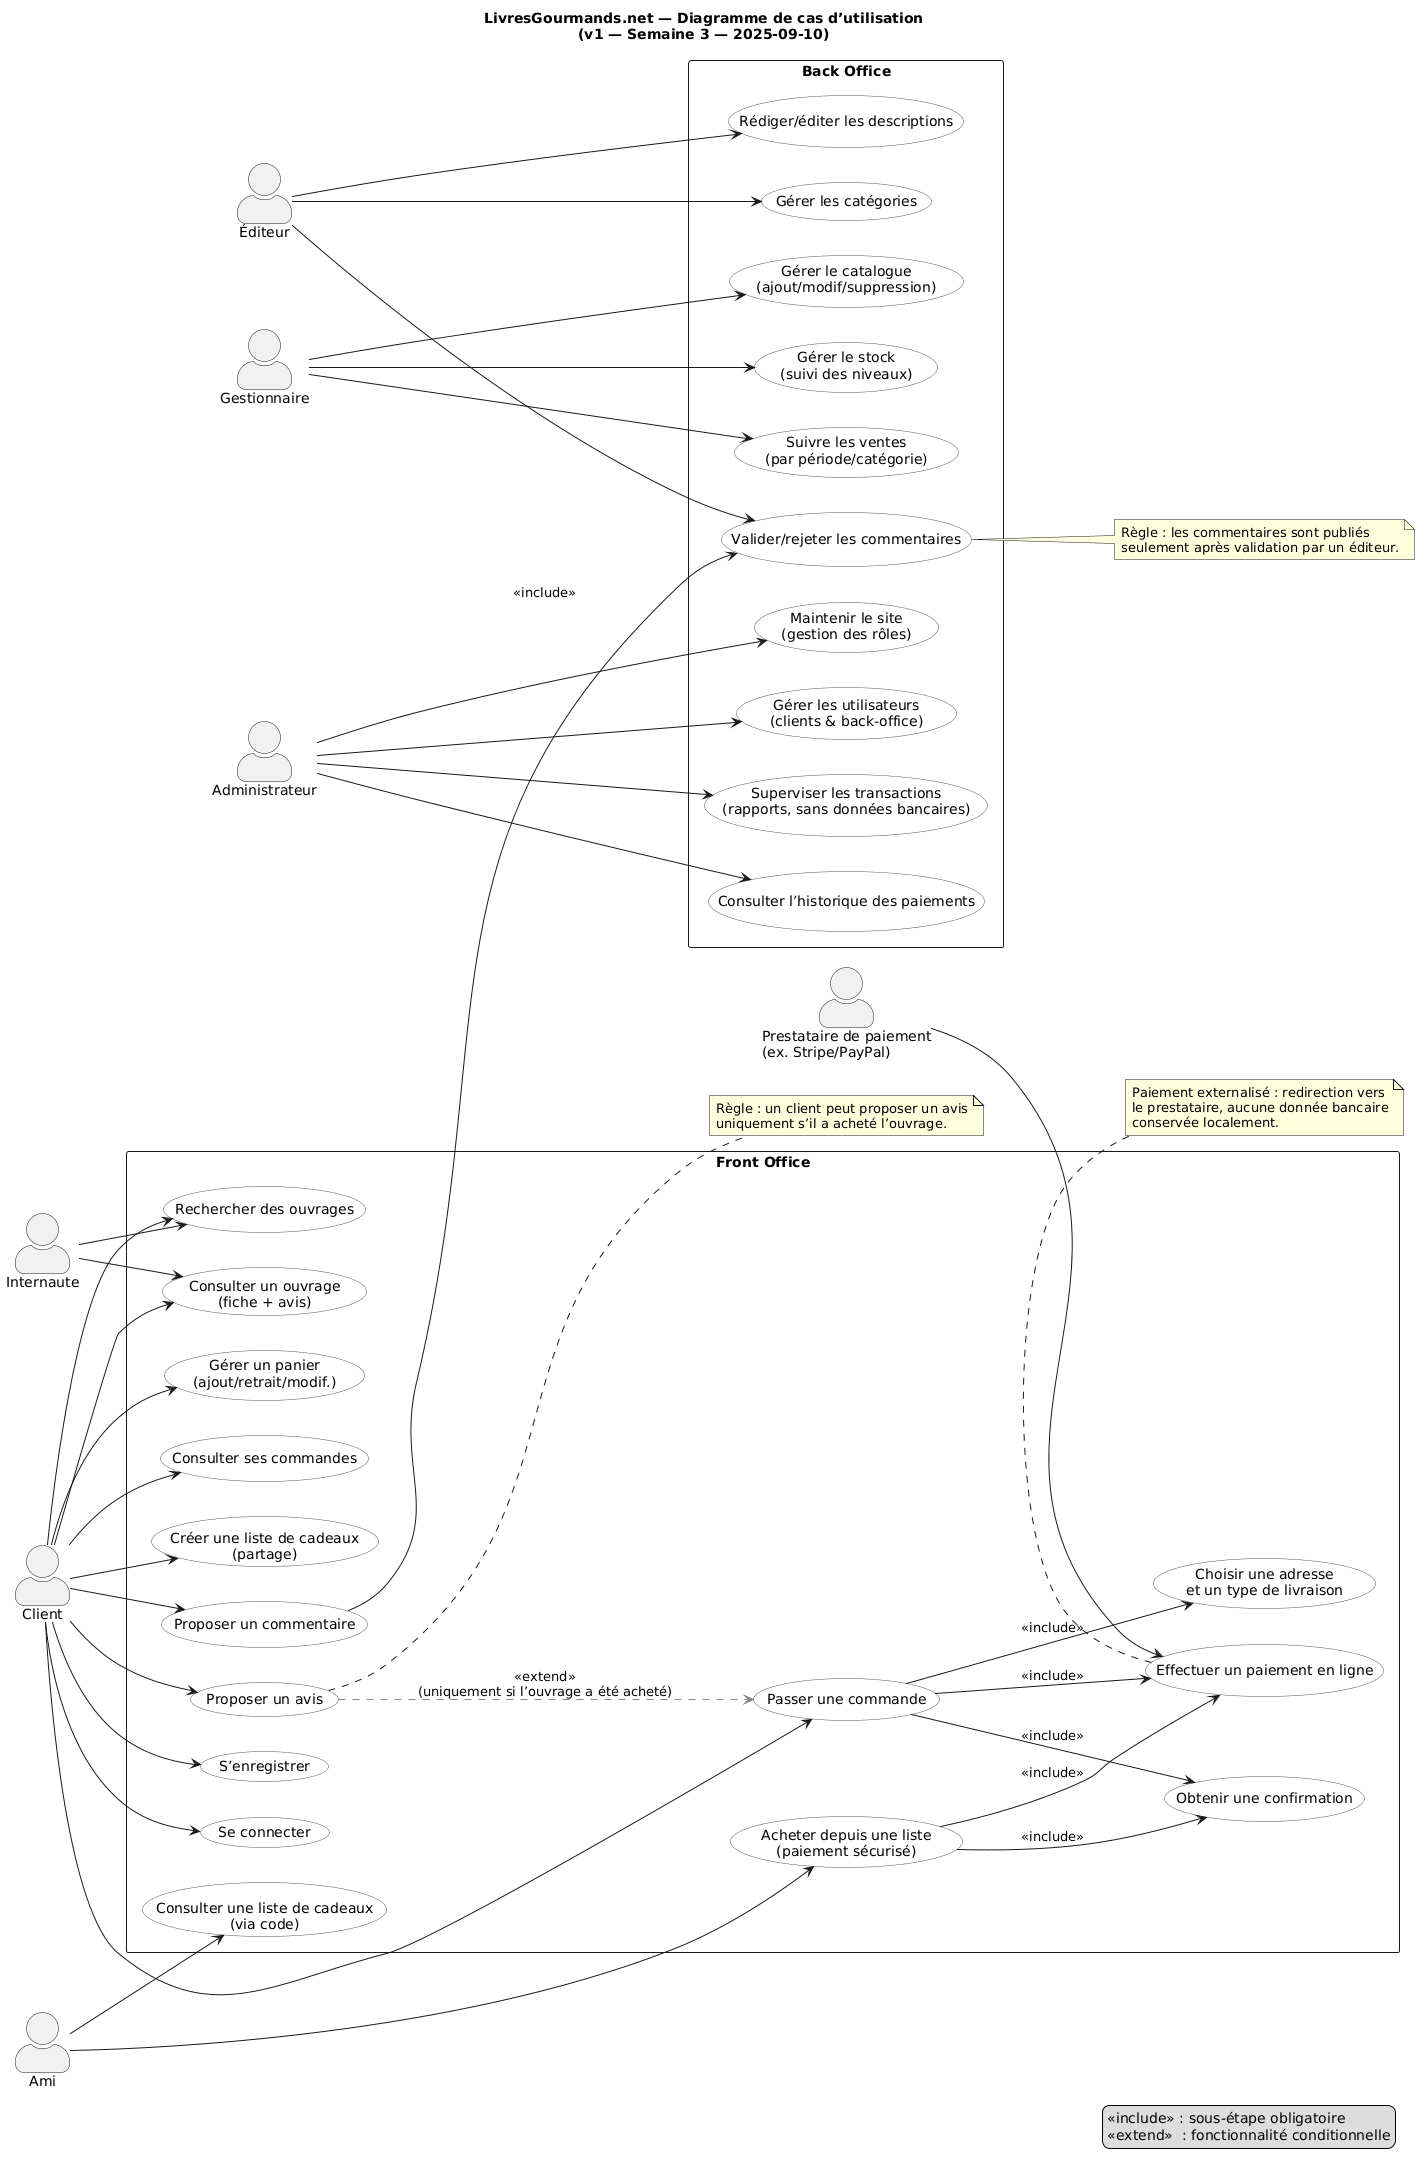

The diagram above was rendered by PlantUML. Its source (embedded in the PNG):
@startuml
title LivresGourmands.net — Diagramme de cas d’utilisation\n(v1 — Semaine 3 — 2025-09-10)

skinparam shadowing false
skinparam packageStyle rectangle
skinparam actorStyle awesome
skinparam usecase {
  BackgroundColor White
  BorderColor #555555
}
left to right direction

' ==== Acteurs ====
actor "Internaute" as A_Internaute
actor "Client" as A_Client
actor "Ami" as A_Ami
actor "Éditeur" as A_Editeur
actor "Gestionnaire" as A_Gestionnaire
actor "Administrateur" as A_Admin
actor "Prestataire de paiement\n(ex. Stripe/PayPal)" as A_Paiement

' ==== Front Office ====
package "Front Office" {
  usecase "Rechercher des ouvrages" as UC_Recherche
  usecase "Consulter un ouvrage\n(fiche + avis)" as UC_Consulter

  usecase "S’enregistrer" as UC_Enreg
  usecase "Se connecter" as UC_Login
  usecase "Gérer un panier\n(ajout/retrait/modif.)" as UC_Panier
  usecase "Passer une commande" as UC_Commande
  usecase "Choisir une adresse\net un type de livraison" as UC_Livraison
  usecase "Effectuer un paiement en ligne" as UC_Payer
  usecase "Obtenir une confirmation" as UC_Confirm
  usecase "Consulter ses commandes" as UC_HistoCmd

  usecase "Créer une liste de cadeaux\n(partage)" as UC_Liste
  usecase "Proposer un avis" as UC_Avis
  usecase "Proposer un commentaire" as UC_Commentaire

  ' Côté Ami
  usecase "Consulter une liste de cadeaux\n(via code)" as UC_Liste_Ami
  usecase "Acheter depuis une liste\n(paiement sécurisé)" as UC_AchatDepuisListe
}

' ==== Back Office ====
package "Back Office" {
  usecase "Rédiger/éditer les descriptions" as UC_Descriptions
  usecase "Gérer les catégories" as UC_Categories
  usecase "Valider/rejeter les commentaires" as UC_ValiderCom

  usecase "Gérer le catalogue\n(ajout/modif/suppression)" as UC_Catalogue
  usecase "Gérer le stock\n(suivi des niveaux)" as UC_Stock
  usecase "Suivre les ventes\n(par période/catégorie)" as UC_Ventes

  usecase "Maintenir le site\n(gestion des rôles)" as UC_Maintenance
  usecase "Gérer les utilisateurs\n(clients & back-office)" as UC_Users
  usecase "Superviser les transactions\n(rapports, sans données bancaires)" as UC_Superviser
  usecase "Consulter l’historique des paiements" as UC_HistoPay
}

' ==== Relations Acteurs -> Cas ====
A_Internaute --> UC_Recherche
A_Internaute --> UC_Consulter

A_Client --> UC_Enreg
A_Client --> UC_Login
A_Client --> UC_Recherche
A_Client --> UC_Consulter
A_Client --> UC_Panier
A_Client --> UC_Commande
A_Client --> UC_HistoCmd
A_Client --> UC_Liste
A_Client --> UC_Avis
A_Client --> UC_Commentaire

A_Ami --> UC_Liste_Ami
A_Ami --> UC_AchatDepuisListe

A_Editeur --> UC_Descriptions
A_Editeur --> UC_Categories
A_Editeur --> UC_ValiderCom

A_Gestionnaire --> UC_Catalogue
A_Gestionnaire --> UC_Stock
A_Gestionnaire --> UC_Ventes

A_Admin --> UC_Maintenance
A_Admin --> UC_Users
A_Admin --> UC_Superviser
A_Admin --> UC_HistoPay

' ==== Paiement externe ====
' Le prestataire intervient pendant le paiement (redirection + validation)
A_Paiement --> UC_Payer

' ==== Structuration des scénarios (include / extend) ====
' Commander inclut : choisir livraison -> payer -> confirmation
UC_Commande --> UC_Livraison : <<include>>
UC_Commande --> UC_Payer : <<include>>
UC_Commande --> UC_Confirm : <<include>>

' Achat depuis liste inclut un paiement sécurisé
UC_AchatDepuisListe --> UC_Payer : <<include>>
UC_AchatDepuisListe --> UC_Confirm : <<include>>

' La publication effective d’un commentaire dépend d’une validation éditeur
UC_Commentaire --> UC_ValiderCom : <<include>>

' La possibilité de "Proposer un avis" n’est offerte qu’aux clients ayant acheté l’ouvrage
UC_Avis -[#gray,dashed]-> UC_Commande : <<extend>>\n(uniquement si l’ouvrage a été acheté)

' ==== Notes de règles clé ====
note right of UC_Avis
  Règle : un client peut proposer un avis
  uniquement s’il a acheté l’ouvrage.
end note

note right of UC_ValiderCom
  Règle : les commentaires sont publiés
  seulement après validation par un éditeur.
end note

note bottom of UC_Payer
  Paiement externalisé : redirection vers
  le prestataire, aucune donnée bancaire
  conservée localement.
end note

' ==== Légende minimale ====
legend right
  <<include>> : sous-étape obligatoire
  <<extend>>  : fonctionnalité conditionnelle
endlegend
@enduml